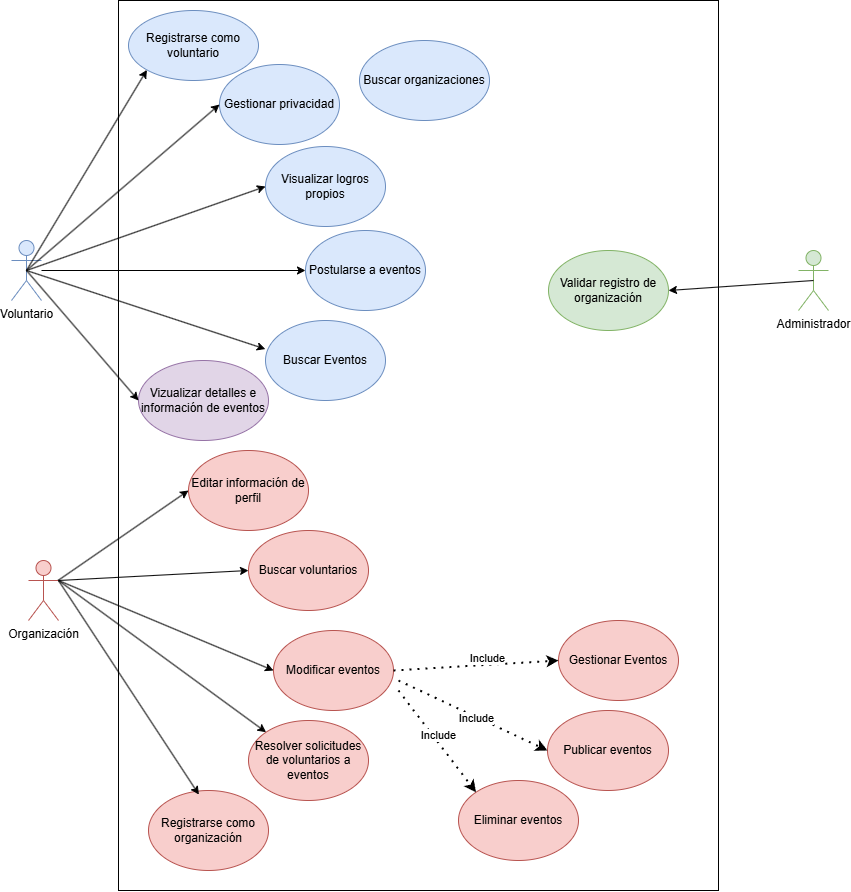

The diagram above was exported from draw.io. Its source (the exported page's mxGraphModel, read from the mxfile embedded in the PNG):
<mxGraphModel dx="3239" dy="823" grid="1" gridSize="10" guides="1" tooltips="1" connect="1" arrows="1" fold="1" page="1" pageScale="1" pageWidth="827" pageHeight="1169" math="0" shadow="0">
  <root>
    <mxCell id="0" />
    <mxCell id="1" parent="0" />
    <mxCell id="6YfM1oHDOigTN7y4Z_i8-28" parent="1" style="rounded=0;whiteSpace=wrap;html=1;" value="" vertex="1">
      <mxGeometry height="890" width="600" x="-720" y="30" as="geometry" />
    </mxCell>
    <mxCell id="6YfM1oHDOigTN7y4Z_i8-1" parent="1" style="shape=umlActor;verticalLabelPosition=bottom;verticalAlign=top;html=1;outlineConnect=0;fillColor=#dae8fc;strokeColor=#6c8ebf;" value="Voluntario" vertex="1">
      <mxGeometry height="60" width="30" x="-827" y="270" as="geometry" />
    </mxCell>
    <mxCell id="6YfM1oHDOigTN7y4Z_i8-2" parent="1" style="shape=umlActor;verticalLabelPosition=bottom;verticalAlign=top;html=1;outlineConnect=0;fillColor=#f8cecc;strokeColor=#b85450;" value="Organización" vertex="1">
      <mxGeometry height="60" width="30" x="-810" y="590" as="geometry" />
    </mxCell>
    <mxCell id="6YfM1oHDOigTN7y4Z_i8-11" parent="1" style="ellipse;whiteSpace=wrap;html=1;fillColor=#dae8fc;strokeColor=#6c8ebf;" value="Registrarse como voluntario" vertex="1">
      <mxGeometry height="70" width="130" x="-710" y="40" as="geometry" />
    </mxCell>
    <mxCell id="6YfM1oHDOigTN7y4Z_i8-12" parent="1" style="ellipse;whiteSpace=wrap;html=1;fillColor=#dae8fc;strokeColor=#6c8ebf;" value="Postularse a eventos" vertex="1">
      <mxGeometry height="80" width="120" x="-533" y="260" as="geometry" />
    </mxCell>
    <mxCell id="6YfM1oHDOigTN7y4Z_i8-13" parent="1" style="ellipse;whiteSpace=wrap;html=1;fillColor=#f8cecc;strokeColor=#b85450;" value="Publicar eventos" vertex="1">
      <mxGeometry height="80" width="121" x="-291" y="740" as="geometry" />
    </mxCell>
    <mxCell id="6YfM1oHDOigTN7y4Z_i8-14" parent="1" style="ellipse;whiteSpace=wrap;html=1;fillColor=#f8cecc;strokeColor=#b85450;" value="Modificar eventos" vertex="1">
      <mxGeometry height="80" width="120" x="-565" y="660" as="geometry" />
    </mxCell>
    <mxCell id="6YfM1oHDOigTN7y4Z_i8-15" parent="1" style="ellipse;whiteSpace=wrap;html=1;fillColor=#f8cecc;strokeColor=#b85450;" value="Eliminar eventos" vertex="1">
      <mxGeometry height="80" width="120" x="-380" y="810" as="geometry" />
    </mxCell>
    <mxCell id="6YfM1oHDOigTN7y4Z_i8-16" parent="1" style="ellipse;whiteSpace=wrap;html=1;fillColor=#f8cecc;strokeColor=#b85450;" value="Registrarse como organización" vertex="1">
      <mxGeometry height="80" width="120" x="-690" y="820" as="geometry" />
    </mxCell>
    <mxCell id="6YfM1oHDOigTN7y4Z_i8-18" parent="1" style="ellipse;whiteSpace=wrap;html=1;fillColor=#e1d5e7;strokeColor=#9673a6;" value="Vizualizar detalles e información de eventos" vertex="1">
      <mxGeometry height="80" width="130" x="-700" y="390" as="geometry" />
    </mxCell>
    <mxCell id="6YfM1oHDOigTN7y4Z_i8-19" parent="1" style="ellipse;whiteSpace=wrap;html=1;fillColor=#f8cecc;strokeColor=#b85450;" value="Resolver solicitudes de voluntarios a eventos" vertex="1">
      <mxGeometry height="80" width="120" x="-590" y="750" as="geometry" />
    </mxCell>
    <mxCell id="6YfM1oHDOigTN7y4Z_i8-20" parent="1" style="ellipse;whiteSpace=wrap;html=1;fillColor=#f8cecc;strokeColor=#b85450;" value="Editar información de perfil" vertex="1">
      <mxGeometry height="80" width="120" x="-650" y="480" as="geometry" />
    </mxCell>
    <mxCell id="6YfM1oHDOigTN7y4Z_i8-21" parent="1" style="ellipse;whiteSpace=wrap;html=1;fillColor=#dae8fc;strokeColor=#6c8ebf;" value="Gestionar privacidad" vertex="1">
      <mxGeometry height="80" width="120" x="-619" y="94" as="geometry" />
    </mxCell>
    <mxCell id="6YfM1oHDOigTN7y4Z_i8-22" parent="1" style="ellipse;whiteSpace=wrap;html=1;fillColor=#dae8fc;strokeColor=#6c8ebf;" value="Buscar Eventos" vertex="1">
      <mxGeometry height="80" width="120" x="-573" y="350" as="geometry" />
    </mxCell>
    <mxCell id="6YfM1oHDOigTN7y4Z_i8-23" parent="1" style="ellipse;whiteSpace=wrap;html=1;fillColor=#f8cecc;strokeColor=#b85450;" value="Buscar voluntarios" vertex="1">
      <mxGeometry height="80" width="120" x="-590" y="560" as="geometry" />
    </mxCell>
    <mxCell id="6YfM1oHDOigTN7y4Z_i8-24" parent="1" style="ellipse;whiteSpace=wrap;html=1;fillColor=#dae8fc;strokeColor=#6c8ebf;" value="Visualizar logros propios" vertex="1">
      <mxGeometry height="80" width="120" x="-573" y="176" as="geometry" />
    </mxCell>
    <mxCell id="6YfM1oHDOigTN7y4Z_i8-25" parent="1" style="shape=umlActor;verticalLabelPosition=bottom;verticalAlign=top;html=1;outlineConnect=0;fillColor=#d5e8d4;strokeColor=#82b366;" value="Administrador&lt;div&gt;&lt;br&gt;&lt;/div&gt;" vertex="1">
      <mxGeometry height="60" width="30" x="-40" y="280" as="geometry" />
    </mxCell>
    <mxCell id="6YfM1oHDOigTN7y4Z_i8-26" parent="1" style="ellipse;whiteSpace=wrap;html=1;fillColor=#d5e8d4;strokeColor=#82b366;" value="Validar registro de organización" vertex="1">
      <mxGeometry height="80" width="120" x="-290" y="280" as="geometry" />
    </mxCell>
    <mxCell id="6YfM1oHDOigTN7y4Z_i8-27" parent="1" style="ellipse;whiteSpace=wrap;html=1;fillColor=#f8cecc;strokeColor=#b85450;" value="Gestionar Eventos" vertex="1">
      <mxGeometry height="80" width="120" x="-280" y="650" as="geometry" />
    </mxCell>
    <mxCell id="6YfM1oHDOigTN7y4Z_i8-33" parent="1" style="ellipse;whiteSpace=wrap;html=1;fillColor=#dae8fc;strokeColor=#6c8ebf;" value="Buscar organizaciones" vertex="1">
      <mxGeometry height="80" width="130" x="-479" y="70" as="geometry" />
    </mxCell>
    <mxCell id="6YfM1oHDOigTN7y4Z_i8-34" edge="1" parent="1" source="6YfM1oHDOigTN7y4Z_i8-1" style="endArrow=classic;html=1;rounded=0;exitX=0.5;exitY=0.5;exitDx=0;exitDy=0;exitPerimeter=0;entryX=0;entryY=1;entryDx=0;entryDy=0;" target="6YfM1oHDOigTN7y4Z_i8-11" value="">
      <mxGeometry height="50" relative="1" width="50" as="geometry">
        <mxPoint x="-560" y="540" as="sourcePoint" />
        <mxPoint x="-510" y="490" as="targetPoint" />
      </mxGeometry>
    </mxCell>
    <mxCell id="6YfM1oHDOigTN7y4Z_i8-35" edge="1" parent="1" source="6YfM1oHDOigTN7y4Z_i8-1" style="endArrow=classic;html=1;rounded=0;exitX=0.5;exitY=0.5;exitDx=0;exitDy=0;exitPerimeter=0;entryX=0;entryY=0.5;entryDx=0;entryDy=0;" target="6YfM1oHDOigTN7y4Z_i8-21" value="">
      <mxGeometry height="50" relative="1" width="50" as="geometry">
        <mxPoint x="-560" y="540" as="sourcePoint" />
        <mxPoint x="-510" y="490" as="targetPoint" />
      </mxGeometry>
    </mxCell>
    <mxCell id="6YfM1oHDOigTN7y4Z_i8-36" edge="1" parent="1" source="6YfM1oHDOigTN7y4Z_i8-1" style="endArrow=classic;html=1;rounded=0;exitX=0.5;exitY=0.5;exitDx=0;exitDy=0;exitPerimeter=0;entryX=0;entryY=0.5;entryDx=0;entryDy=0;" target="6YfM1oHDOigTN7y4Z_i8-24" value="">
      <mxGeometry height="50" relative="1" width="50" as="geometry">
        <mxPoint x="-560" y="540" as="sourcePoint" />
        <mxPoint x="-510" y="490" as="targetPoint" />
      </mxGeometry>
    </mxCell>
    <mxCell id="6YfM1oHDOigTN7y4Z_i8-37" edge="1" parent="1" source="6YfM1oHDOigTN7y4Z_i8-1" style="endArrow=classic;html=1;rounded=0;entryX=0;entryY=0.5;entryDx=0;entryDy=0;" target="6YfM1oHDOigTN7y4Z_i8-12" value="">
      <mxGeometry height="50" relative="1" width="50" as="geometry">
        <mxPoint x="-560" y="540" as="sourcePoint" />
        <mxPoint x="-510" y="490" as="targetPoint" />
      </mxGeometry>
    </mxCell>
    <mxCell id="6YfM1oHDOigTN7y4Z_i8-38" edge="1" parent="1" source="6YfM1oHDOigTN7y4Z_i8-1" style="endArrow=classic;html=1;rounded=0;exitX=0.5;exitY=0.5;exitDx=0;exitDy=0;exitPerimeter=0;entryX=-0.001;entryY=0.357;entryDx=0;entryDy=0;entryPerimeter=0;" target="6YfM1oHDOigTN7y4Z_i8-22" value="">
      <mxGeometry height="50" relative="1" width="50" as="geometry">
        <mxPoint x="-560" y="540" as="sourcePoint" />
        <mxPoint x="-510" y="490" as="targetPoint" />
      </mxGeometry>
    </mxCell>
    <mxCell id="6YfM1oHDOigTN7y4Z_i8-39" edge="1" parent="1" source="6YfM1oHDOigTN7y4Z_i8-1" style="endArrow=classic;html=1;rounded=0;exitX=0.5;exitY=0.5;exitDx=0;exitDy=0;exitPerimeter=0;entryX=0;entryY=0.5;entryDx=0;entryDy=0;" target="6YfM1oHDOigTN7y4Z_i8-18" value="">
      <mxGeometry height="50" relative="1" width="50" as="geometry">
        <mxPoint x="-560" y="540" as="sourcePoint" />
        <mxPoint x="-510" y="490" as="targetPoint" />
      </mxGeometry>
    </mxCell>
    <mxCell id="6YfM1oHDOigTN7y4Z_i8-41" edge="1" parent="1" source="6YfM1oHDOigTN7y4Z_i8-2" style="endArrow=classic;html=1;rounded=0;entryX=0;entryY=0.5;entryDx=0;entryDy=0;" target="6YfM1oHDOigTN7y4Z_i8-20" value="">
      <mxGeometry height="50" relative="1" width="50" as="geometry">
        <mxPoint x="-560" y="540" as="sourcePoint" />
        <mxPoint x="-510" y="490" as="targetPoint" />
      </mxGeometry>
    </mxCell>
    <mxCell id="6YfM1oHDOigTN7y4Z_i8-42" edge="1" parent="1" source="6YfM1oHDOigTN7y4Z_i8-2" style="endArrow=classic;html=1;rounded=0;exitX=1;exitY=0.3333333333333333;exitDx=0;exitDy=0;exitPerimeter=0;entryX=0.42;entryY=0.051;entryDx=0;entryDy=0;entryPerimeter=0;" target="6YfM1oHDOigTN7y4Z_i8-16" value="">
      <mxGeometry height="50" relative="1" width="50" as="geometry">
        <mxPoint x="-560" y="540" as="sourcePoint" />
        <mxPoint x="-510" y="490" as="targetPoint" />
      </mxGeometry>
    </mxCell>
    <mxCell id="6YfM1oHDOigTN7y4Z_i8-43" edge="1" parent="1" source="6YfM1oHDOigTN7y4Z_i8-2" style="endArrow=classic;html=1;rounded=0;exitX=1;exitY=0.3333333333333333;exitDx=0;exitDy=0;exitPerimeter=0;entryX=0;entryY=0;entryDx=0;entryDy=0;" target="6YfM1oHDOigTN7y4Z_i8-19" value="">
      <mxGeometry height="50" relative="1" width="50" as="geometry">
        <mxPoint x="-560" y="540" as="sourcePoint" />
        <mxPoint x="-510" y="490" as="targetPoint" />
      </mxGeometry>
    </mxCell>
    <mxCell id="6YfM1oHDOigTN7y4Z_i8-44" edge="1" parent="1" source="6YfM1oHDOigTN7y4Z_i8-2" style="endArrow=classic;html=1;rounded=0;exitX=1;exitY=0.3333333333333333;exitDx=0;exitDy=0;exitPerimeter=0;entryX=0;entryY=0.5;entryDx=0;entryDy=0;" target="6YfM1oHDOigTN7y4Z_i8-14" value="">
      <mxGeometry height="50" relative="1" width="50" as="geometry">
        <mxPoint x="-560" y="540" as="sourcePoint" />
        <mxPoint x="-510" y="490" as="targetPoint" />
      </mxGeometry>
    </mxCell>
    <mxCell id="6YfM1oHDOigTN7y4Z_i8-45" edge="1" parent="1" source="6YfM1oHDOigTN7y4Z_i8-2" style="endArrow=classic;html=1;rounded=0;exitX=1;exitY=0.3333333333333333;exitDx=0;exitDy=0;exitPerimeter=0;entryX=0;entryY=0.5;entryDx=0;entryDy=0;" target="6YfM1oHDOigTN7y4Z_i8-23" value="">
      <mxGeometry height="50" relative="1" width="50" as="geometry">
        <mxPoint x="-560" y="540" as="sourcePoint" />
        <mxPoint x="-510" y="490" as="targetPoint" />
      </mxGeometry>
    </mxCell>
    <mxCell id="6YfM1oHDOigTN7y4Z_i8-46" edge="1" parent="1" source="6YfM1oHDOigTN7y4Z_i8-14" style="endArrow=classic;dashed=1;html=1;dashPattern=1 3;strokeWidth=2;rounded=0;entryX=0;entryY=0.5;entryDx=0;entryDy=0;exitX=1;exitY=0.5;exitDx=0;exitDy=0;endFill=1;" target="6YfM1oHDOigTN7y4Z_i8-27" value="">
      <mxGeometry height="50" relative="1" width="50" as="geometry">
        <mxPoint x="-560" y="540" as="sourcePoint" />
        <mxPoint x="-510" y="490" as="targetPoint" />
      </mxGeometry>
    </mxCell>
    <mxCell id="6YfM1oHDOigTN7y4Z_i8-49" connectable="0" parent="6YfM1oHDOigTN7y4Z_i8-46" style="edgeLabel;html=1;align=center;verticalAlign=middle;resizable=0;points=[];" value="Include" vertex="1">
      <mxGeometry relative="1" x="0.1367" y="7" as="geometry">
        <mxPoint as="offset" />
      </mxGeometry>
    </mxCell>
    <mxCell id="6YfM1oHDOigTN7y4Z_i8-47" edge="1" parent="1" style="endArrow=classic;dashed=1;html=1;dashPattern=1 3;strokeWidth=2;rounded=0;entryX=0;entryY=0.5;entryDx=0;entryDy=0;endFill=1;" target="6YfM1oHDOigTN7y4Z_i8-13" value="">
      <mxGeometry height="50" relative="1" width="50" as="geometry">
        <mxPoint x="-440" y="710" as="sourcePoint" />
        <mxPoint x="-510" y="490" as="targetPoint" />
      </mxGeometry>
    </mxCell>
    <mxCell id="6YfM1oHDOigTN7y4Z_i8-50" connectable="0" parent="6YfM1oHDOigTN7y4Z_i8-47" style="edgeLabel;html=1;align=center;verticalAlign=middle;resizable=0;points=[];" value="Include" vertex="1">
      <mxGeometry relative="1" x="0.0486" y="-1" as="geometry">
        <mxPoint as="offset" />
      </mxGeometry>
    </mxCell>
    <mxCell id="6YfM1oHDOigTN7y4Z_i8-48" edge="1" parent="1" style="endArrow=classic;dashed=1;html=1;dashPattern=1 3;strokeWidth=2;rounded=0;entryX=0;entryY=0;entryDx=0;entryDy=0;endFill=1;" target="6YfM1oHDOigTN7y4Z_i8-15" value="">
      <mxGeometry height="50" relative="1" width="50" as="geometry">
        <mxPoint x="-440" y="720" as="sourcePoint" />
        <mxPoint x="-510" y="490" as="targetPoint" />
      </mxGeometry>
    </mxCell>
    <mxCell id="6YfM1oHDOigTN7y4Z_i8-51" connectable="0" parent="6YfM1oHDOigTN7y4Z_i8-48" style="edgeLabel;html=1;align=center;verticalAlign=middle;resizable=0;points=[];" value="Include" vertex="1">
      <mxGeometry relative="1" x="-0.0732" y="4" as="geometry">
        <mxPoint y="-1" as="offset" />
      </mxGeometry>
    </mxCell>
    <mxCell id="6YfM1oHDOigTN7y4Z_i8-52" edge="1" parent="1" source="6YfM1oHDOigTN7y4Z_i8-25" style="endArrow=classic;html=1;rounded=0;exitX=0.5;exitY=0.5;exitDx=0;exitDy=0;exitPerimeter=0;entryX=1;entryY=0.5;entryDx=0;entryDy=0;" target="6YfM1oHDOigTN7y4Z_i8-26" value="">
      <mxGeometry height="50" relative="1" width="50" as="geometry">
        <mxPoint x="-560" y="510" as="sourcePoint" />
        <mxPoint x="-510" y="460" as="targetPoint" />
      </mxGeometry>
    </mxCell>
  </root>
</mxGraphModel>